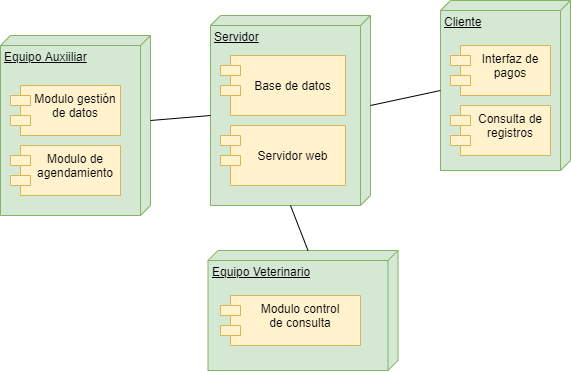

The diagram above was exported from draw.io. Its source (the exported page's mxGraphModel, read from the mxfile embedded in the PNG):
<mxGraphModel dx="981" dy="526" grid="1" gridSize="10" guides="1" tooltips="1" connect="1" arrows="1" fold="1" page="1" pageScale="1" pageWidth="827" pageHeight="1169" math="0" shadow="0">
  <root>
    <mxCell id="0" />
    <mxCell id="1" parent="0" />
    <mxCell id="5UfxbhTChjiThYCsryBt-9" value="Servidor" style="verticalAlign=top;align=left;spacingTop=8;spacingLeft=2;spacingRight=12;shape=cube;size=10;direction=south;fontStyle=4;html=1;fillColor=#d5e8d4;strokeColor=#82b366;" parent="1" vertex="1">
      <mxGeometry x="360" y="120" width="160" height="190" as="geometry" />
    </mxCell>
    <mxCell id="5UfxbhTChjiThYCsryBt-10" value="Base de datos" style="shape=module;align=center;spacingLeft=20;align=center;verticalAlign=middle;fillColor=#fff2cc;strokeColor=#d6b656;" parent="1" vertex="1">
      <mxGeometry x="370" y="160" width="125" height="60" as="geometry" />
    </mxCell>
    <mxCell id="5UfxbhTChjiThYCsryBt-11" value="Servidor web" style="shape=module;align=center;spacingLeft=20;align=center;verticalAlign=middle;fillColor=#fff2cc;strokeColor=#d6b656;" parent="1" vertex="1">
      <mxGeometry x="370" y="230" width="125" height="60" as="geometry" />
    </mxCell>
    <mxCell id="5UfxbhTChjiThYCsryBt-12" value="Cliente" style="verticalAlign=top;align=left;spacingTop=8;spacingLeft=2;spacingRight=12;shape=cube;size=10;direction=south;fontStyle=4;html=1;fillColor=#d5e8d4;strokeColor=#82b366;" parent="1" vertex="1">
      <mxGeometry x="590" y="105" width="130" height="170" as="geometry" />
    </mxCell>
    <mxCell id="5UfxbhTChjiThYCsryBt-14" value="Interfaz de&#10;pagos" style="shape=module;align=left;spacingLeft=20;align=center;verticalAlign=top;fillColor=#fff2cc;strokeColor=#d6b656;" parent="1" vertex="1">
      <mxGeometry x="600" y="150" width="100" height="50" as="geometry" />
    </mxCell>
    <mxCell id="5UfxbhTChjiThYCsryBt-15" value="" style="endArrow=none;html=1;rounded=0;entryX=0;entryY=0;entryDx=90;entryDy=130;entryPerimeter=0;exitX=0;exitY=0;exitDx=90;exitDy=0;exitPerimeter=0;" parent="1" source="5UfxbhTChjiThYCsryBt-9" target="5UfxbhTChjiThYCsryBt-12" edge="1">
      <mxGeometry width="50" height="50" relative="1" as="geometry">
        <mxPoint x="410" y="210" as="sourcePoint" />
        <mxPoint x="440" y="270" as="targetPoint" />
      </mxGeometry>
    </mxCell>
    <mxCell id="5UfxbhTChjiThYCsryBt-16" value="Equipo Veterinario" style="verticalAlign=top;align=left;spacingTop=8;spacingLeft=2;spacingRight=12;shape=cube;size=10;direction=south;fontStyle=4;html=1;fillColor=#d5e8d4;strokeColor=#82b366;" parent="1" vertex="1">
      <mxGeometry x="357.5" y="355" width="190" height="120" as="geometry" />
    </mxCell>
    <mxCell id="5UfxbhTChjiThYCsryBt-17" value="Modulo control&#10;de consulta" style="shape=module;align=left;spacingLeft=20;align=center;verticalAlign=top;fillColor=#fff2cc;strokeColor=#d6b656;" parent="1" vertex="1">
      <mxGeometry x="370" y="400" width="140" height="50" as="geometry" />
    </mxCell>
    <mxCell id="5UfxbhTChjiThYCsryBt-18" value="Equipo Auxiiliar" style="verticalAlign=top;align=left;spacingTop=8;spacingLeft=2;spacingRight=12;shape=cube;size=10;direction=south;fontStyle=4;html=1;fillColor=#d5e8d4;strokeColor=#82b366;" parent="1" vertex="1">
      <mxGeometry x="150" y="140" width="150" height="180" as="geometry" />
    </mxCell>
    <mxCell id="5UfxbhTChjiThYCsryBt-19" value="Modulo gestión&#10;de datos" style="shape=module;align=left;spacingLeft=20;align=center;verticalAlign=top;fillColor=#fff2cc;strokeColor=#d6b656;" parent="1" vertex="1">
      <mxGeometry x="160" y="190" width="110" height="50" as="geometry" />
    </mxCell>
    <mxCell id="5UfxbhTChjiThYCsryBt-20" value="" style="endArrow=none;html=1;rounded=0;entryX=0;entryY=0;entryDx=0;entryDy=90;entryPerimeter=0;" parent="1" target="5UfxbhTChjiThYCsryBt-16" edge="1">
      <mxGeometry width="50" height="50" relative="1" as="geometry">
        <mxPoint x="440" y="310" as="sourcePoint" />
        <mxPoint x="290" y="350" as="targetPoint" />
      </mxGeometry>
    </mxCell>
    <mxCell id="5UfxbhTChjiThYCsryBt-21" value="" style="endArrow=none;html=1;rounded=0;exitX=0;exitY=0;exitDx=100;exitDy=160;exitPerimeter=0;entryX=0;entryY=0;entryDx=85;entryDy=0;entryPerimeter=0;" parent="1" source="5UfxbhTChjiThYCsryBt-9" target="5UfxbhTChjiThYCsryBt-18" edge="1">
      <mxGeometry width="50" height="50" relative="1" as="geometry">
        <mxPoint x="390" y="520" as="sourcePoint" />
        <mxPoint x="440" y="470" as="targetPoint" />
      </mxGeometry>
    </mxCell>
    <mxCell id="5UfxbhTChjiThYCsryBt-22" value="Consulta de&#10;registros" style="shape=module;align=left;spacingLeft=20;align=center;verticalAlign=top;fillColor=#fff2cc;strokeColor=#d6b656;" parent="1" vertex="1">
      <mxGeometry x="600" y="210" width="100" height="50" as="geometry" />
    </mxCell>
    <mxCell id="5UfxbhTChjiThYCsryBt-13" value="Modulo de&#10;agendamiento" style="shape=module;align=left;spacingLeft=20;align=center;verticalAlign=top;fillColor=#fff2cc;strokeColor=#d6b656;" parent="1" vertex="1">
      <mxGeometry x="160" y="250" width="110" height="50" as="geometry" />
    </mxCell>
  </root>
</mxGraphModel>